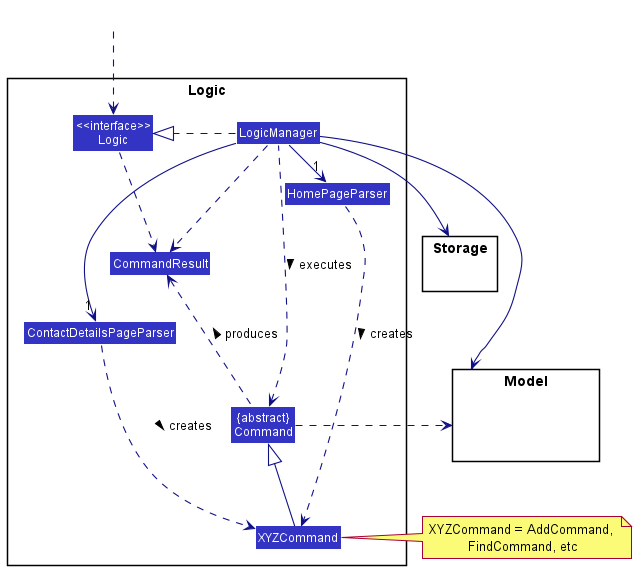

The diagram above was rendered by PlantUML. Its source (embedded in the PNG):
@startuml
!include style.puml
skinparam arrowThickness 1.1
skinparam arrowColor LOGIC_COLOR_T4
skinparam classBackgroundColor LOGIC_COLOR

package Logic {

Class "HomePageParser" as AddressBookParser
Class "ContactDetailsPageParser" as ContactDetailsParser
Class XYZCommand
Class CommandResult
Class "{abstract}\nCommand" as Command


Class "<<interface>>\nLogic" as Logic
Class LogicManager
}

package Model{
Class HiddenModel #FFFFFF
}

package Storage{
}

Class HiddenOutside #FFFFFF
HiddenOutside ..> Logic

LogicManager .right.|> Logic
LogicManager -right->"1" AddressBookParser
LogicManager -->"1" ContactDetailsParser
AddressBookParser ..> XYZCommand : creates >
ContactDetailsParser ..> XYZCommand : creates >

XYZCommand -up-|> Command
LogicManager .left.> Command : executes >

LogicManager --> Model
LogicManager --> Storage
Storage --[hidden] Model
Command .[hidden]up.> Storage
Command .right.> Model
note right of XYZCommand: XYZCommand = AddCommand, \nFindCommand, etc

Logic ..> CommandResult
LogicManager .down.> CommandResult
Command .up.> CommandResult : produces >
@enduml